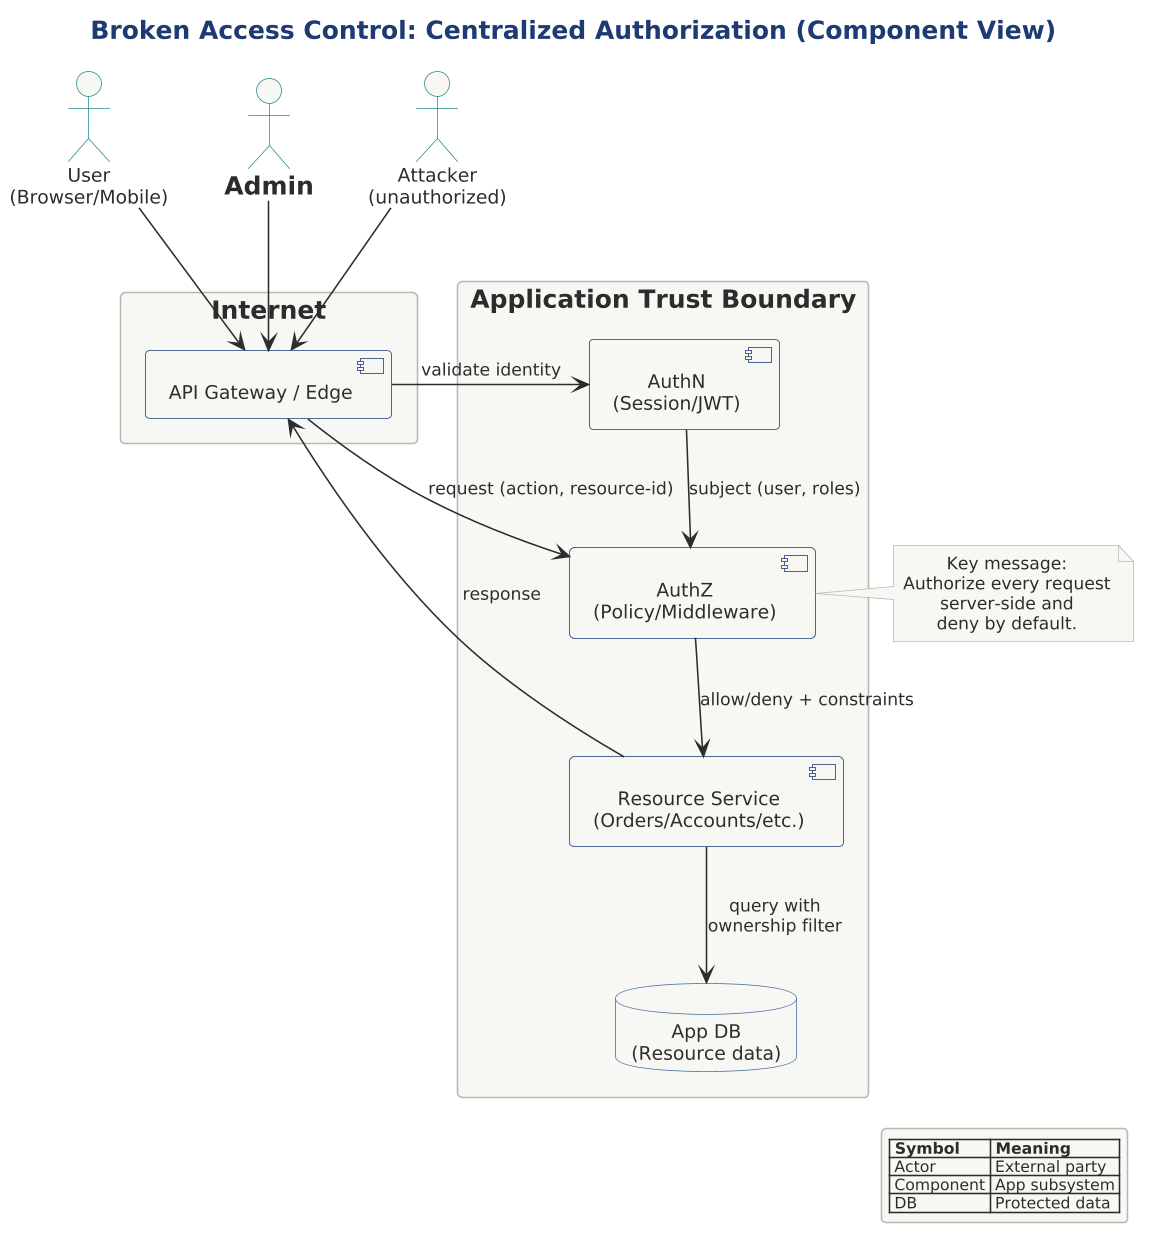

The diagram above was rendered by PlantUML. Its source (embedded in the PNG):
@startuml

scale 1.5625



title Broken Access Control: Centralized Authorization (Component View)

!include ../../../../../../../tooling/styles/plantuml/structural/deployment-diagram-style.iuml

actor "User\n(Browser/Mobile)" as User
actor "Admin" as Admin
actor "Attacker\n(unauthorized)" as Attacker

rectangle "Internet" {
  component "API Gateway / Edge" as Edge
  User     --> Edge
  Admin    --> Edge
  Attacker --> Edge
}

rectangle "Application Trust Boundary" {
  component "AuthN\n(Session/JWT)" as AuthN
  component "AuthZ\n(Policy/Middleware)" as AuthZ
  component "Resource Service\n(Orders/Accounts/etc.)" as Svc
  database "App DB\n(Resource data)" as DB
}

Edge --> AuthN : validate identity
AuthN --> AuthZ : subject (user, roles)
Edge --> AuthZ : request (action, resource-id)
AuthZ --> Svc : allow/deny + constraints
Svc --> DB : query with\nownership filter
Svc --> Edge : response

note right of AuthZ
Key message:
Authorize every request
server-side and
deny by default.
end note

legend right
|= Symbol |= Meaning |
| Actor | External party |
| Component | App subsystem |
| DB | Protected data |
endlegend
@enduml